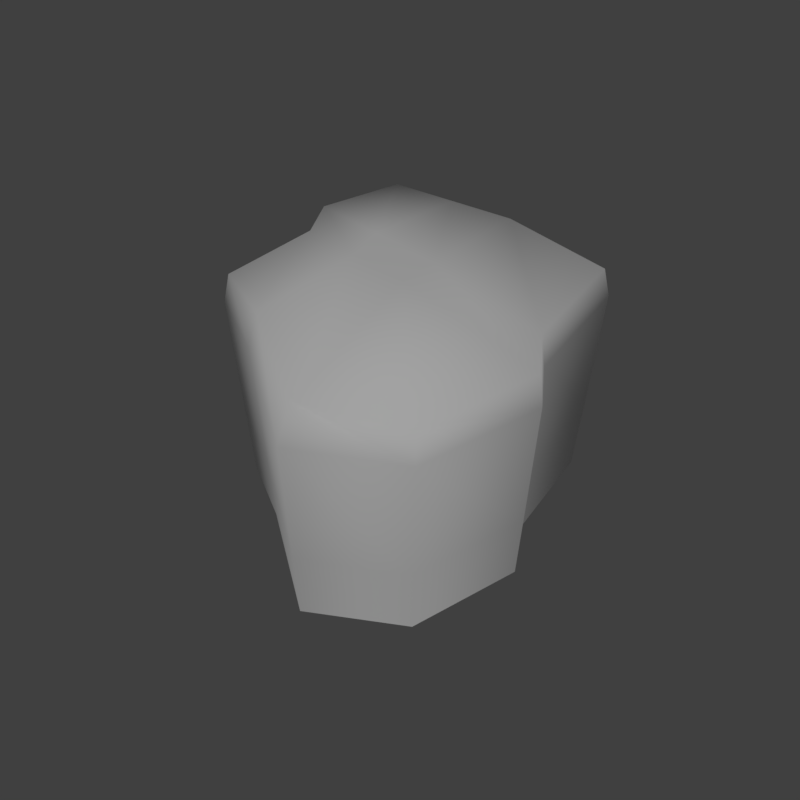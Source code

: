 # Source: rock_1.blend  (saved by Blender 2.79.0; exported with 4.5.12 LTS)
import bpy
from mathutils import Matrix  # noqa: F401  (used for matrix-valued properties, if any)

bpy.ops.wm.read_factory_settings(use_empty=True)
scene = bpy.context.scene
scene.name = 'Scene'

# ---- collections
col_collection_1 = bpy.data.collections.new('Collection 1'); scene.collection.children.link(col_collection_1)

# ---- materials (node trees are filled in below, after node groups)
mat_rock_1 = bpy.data.materials.new('rock_1')
mat_rock_1.alpha_threshold = 0.0
mat_rock_1.use_transparent_shadow = False
mat_rock_1.diffuse_color = (1.0, 1.0, 1.0, 1.0)
mat_rock_1.roughness = 0.5
mat_rock_1.specular_intensity = 0.0

# ---- material node trees

# ---- world
world_world = bpy.data.worlds.new('World'); scene.world = world_world
world_world.color = (0.05088, 0.05088, 0.05088)
world_world.use_sun_shadow = False
world_world.sun_shadow_jitter_overblur = 0.0
world_world.cycles.sampling_method = 'MANUAL'

# ---- cameras
cam_camera = bpy.data.cameras.new('Camera')
cam_camera.clip_end = 100.0
cam_camera.lens = 35.0
cam_camera.sensor_width = 32.0
cam_camera.sensor_height = 18.0
cam_camera.display_size = 2.0
cam_camera.dof.focus_distance = 0.0
cam_camera.dof.aperture_fstop = 128.0
cam_camera.dof.aperture_blades = 6

# ---- lights
light_hemi = bpy.data.lights.new('Hemi', 'SUN')
light_hemi.transmission_factor = 0.0
light_hemi.angle = 0.1993
light_hemi.energy = 1.0
light_hemi.shadow_buffer_clip_start = 0.5
light_hemi.shadow_soft_size = 0.1
light_hemi.shadow_cascade_max_distance = 1000.0

# ---- meshes
me_rock1 = bpy.data.meshes.new('Rock1')
me_rock1.from_pydata([(0.4629, 0.4723, 0.0), (0.4474, 0.4552, 0.9606), (0.3913, -0.4702, 0.0), (0.3781, -0.4566, 0.9606), (-0.5236, 0.403, 0.0), (-0.5068, 0.3882, 0.9606), (-0.406, -0.4702, 0.0), (-0.3931, -0.4566, 0.9606), (0.6945, 0.1531, 0.0), (0.4689, 0.4787, 0.8487), (0.6197, 0.1465, 0.9786), (0.3974, -0.4766, 0.8487), (0.04111, -0.4563, 0.0), (0.03938, -0.443, 0.972), (-0.412, -0.4766, 0.8487), (-0.5604, 0.001028, 0.0), (-0.4907, -0.0006939, 0.9786), (-0.5296, 0.4094, 0.8487), (0.04111, 0.5782, 0.0), (0.03938, 0.5576, 0.972), (0.03938, -0.0006938, 0.9975), (0.04111, 0.5807, 0.8487), (-0.5563, 0.001028, 0.8478), (0.04111, -0.4588, 0.8487), (0.6905, 0.1531, 0.8478), (-0.09687, -0.5267, 0.9684), (-0.09975, 0.4706, 0.0), (-0.09975, -0.5428, 0.0), (-0.09687, 0.4535, 0.9684), (-0.1044, -0.0006938, 0.9915), (-0.1017, 0.4743, 0.8487), (-0.1017, -0.5465, 0.8487), (0.4422, -0.2286, 0.9696), (-0.4832, -0.2346, 0.0), (0.4843, -0.2346, 0.0), (-0.4419, -0.2286, 0.9696), (0.03938, -0.2219, 0.9847), (-0.4842, -0.2378, 0.8483), (0.4853, -0.2378, 0.8483), (-0.1006, -0.2637, 0.98), (0.3943, -0.4734, 0.3199), (-0.409, -0.4734, 0.3199), (-0.5266, 0.4062, 0.3199), (0.04111, 0.5795, 0.3074), (-0.5584, 0.001028, 0.3104), (0.04111, -0.4575, 0.3074), (0.6925, 0.1531, 0.3104), (-0.1007, -0.5446, 0.3113), (-0.1007, 0.4724, 0.3113), (0.4848, -0.2362, 0.3151), (-0.4837, -0.2362, 0.3151), (0.4659, 0.4755, 0.3199)], [], [(38, 32, 3, 11), (31, 25, 7, 14), (22, 16, 5, 17), (21, 19, 1, 9), (20, 10, 1, 19), (29, 20, 19, 28), (39, 36, 20, 29), (36, 32, 10, 20), (43, 21, 9, 51), (48, 30, 21, 43), (30, 28, 19, 21), (44, 22, 17, 42), (50, 37, 22, 44), (37, 35, 16, 22), (47, 31, 14, 41), (40, 11, 23, 45), (11, 3, 13, 23), (49, 38, 11, 40), (51, 9, 24, 46), (9, 1, 10, 24), (45, 23, 31, 47), (17, 5, 28, 30), (42, 17, 30, 48), (35, 39, 29, 16), (16, 29, 28, 5), (23, 13, 25, 31), (7, 25, 39, 35), (46, 24, 38, 49), (14, 7, 35, 37), (41, 14, 37, 50), (13, 3, 32, 36), (25, 13, 36, 39), (24, 10, 32, 38), (6, 41, 50, 33), (8, 46, 49, 34), (4, 42, 48, 26), (12, 45, 47, 27), (0, 51, 46, 8), (34, 49, 40, 2), (2, 40, 45, 12), (27, 47, 41, 6), (33, 50, 44, 15), (15, 44, 42, 4), (26, 48, 43, 18), (18, 43, 51, 0)])
me_rock1.polygons.foreach_set('use_smooth', [True] * 45)
_uv = me_rock1.uv_layers.new(name='Mapa UV')
_uv.uv.foreach_set('vector', [0.5495, 0.223, 0.5666, 0.02741, 0.6414, 0.05483, 0.6295, 0.2271, 0.5507, 0.7131, 0.567, 0.5276, 0.6425, 0.5448, 0.6425, 0.7219, 0.137, 0.2143, 0.1713, 0.0, 0.3207, 0.05483, 0.3158, 0.2327, 0.1376, 0.7043, 0.1703, 0.5105, 0.3213, 0.5448, 0.3213, 0.7219, 0.8207, 0.2096, 0.7804, 0.4191, 0.6414, 0.3422, 0.6443, 0.1634, 0.8408, 0.1048, 0.8207, 0.2096, 0.6443, 0.1634, 0.6743, 0.08124, 0.9204, 0.1358, 0.9103, 0.2331, 0.8207, 0.2096, 0.8408, 0.1048, 0.9103, 0.2331, 0.8573, 0.4191, 0.7804, 0.4191, 0.8207, 0.2096, 0.1363, 0.8522, 0.1376, 0.7043, 0.3213, 0.7219, 0.3056, 0.8492, 0.06997, 0.8333, 0.06882, 0.6946, 0.1376, 0.7043, 0.1363, 0.8522, 0.06882, 0.6946, 0.1044, 0.5113, 0.1703, 0.5105, 0.1376, 0.7043, 0.1359, 0.3624, 0.137, 0.2143, 0.3158, 0.2327, 0.3052, 0.3593, 0.06985, 0.344, 0.0685, 0.2051, 0.137, 0.2143, 0.1359, 0.3624, 0.0685, 0.2051, 0.1049, 0.01165, 0.1713, 0.0, 0.137, 0.2143, 0.5422, 0.8507, 0.5507, 0.7131, 0.6425, 0.7219, 0.6269, 0.8492, 0.3249, 0.8145, 0.3213, 0.6849, 0.4589, 0.7043, 0.4575, 0.8522, 0.3213, 0.6849, 0.3598, 0.5122, 0.4915, 0.5105, 0.4589, 0.7043, 0.5412, 0.3608, 0.5495, 0.223, 0.6295, 0.2271, 0.6259, 0.3593, 0.3245, 0.3256, 0.3256, 0.1959, 0.4577, 0.2143, 0.4566, 0.3624, 0.3256, 0.1959, 0.3592, 0.0233, 0.4919, 0.0, 0.4577, 0.2143, 0.4575, 0.8522, 0.4589, 0.7043, 0.5507, 0.7131, 0.5422, 0.8507, 0.0, 0.6849, 0.03858, 0.5122, 0.1044, 0.5113, 0.06882, 0.6946, 0.003677, 0.8145, 0.0, 0.6849, 0.06882, 0.6946, 0.06997, 0.8333, 0.9305, 0.03846, 0.9204, 0.1358, 0.8408, 0.1048, 0.861, 1.368e-08, 0.861, 1.368e-08, 0.8408, 0.1048, 0.6743, 0.08124, 0.7072, 0.0, 0.4589, 0.7043, 0.4915, 0.5105, 0.567, 0.5276, 0.5507, 0.7131, 1.0, 0.07691, 1.0, 0.1668, 0.9204, 0.1358, 0.9305, 0.03846, 0.4566, 0.3624, 0.4577, 0.2143, 0.5495, 0.223, 0.5412, 0.3608, 0.003488, 0.1959, 0.03851, 0.0233, 0.1049, 0.01165, 0.0685, 0.2051, 0.003815, 0.3256, 0.003488, 0.1959, 0.0685, 0.2051, 0.06985, 0.344, 1.0, 0.2567, 0.9342, 0.4191, 0.8573, 0.4191, 0.9103, 0.2331, 1.0, 0.1668, 1.0, 0.2567, 0.9103, 0.2331, 0.9204, 0.1358, 0.4577, 0.2143, 0.4919, 0.0, 0.5666, 0.02741, 0.5495, 0.223, 0.007631, 0.4553, 0.003815, 0.3256, 0.06985, 0.344, 0.0712, 0.4829, 0.4554, 0.5105, 0.4566, 0.3624, 0.5412, 0.3608, 0.533, 0.4986, 0.007355, 0.944, 0.003677, 0.8145, 0.06997, 0.8333, 0.07112, 0.972, 0.4561, 0.9938, 0.4575, 0.8522, 0.5422, 0.8507, 0.5337, 0.9883, 0.3283, 0.4553, 0.3245, 0.3256, 0.4566, 0.3624, 0.4554, 0.5105, 0.533, 0.4986, 0.5412, 0.3608, 0.6259, 0.3593, 0.6105, 0.4868, 0.3286, 0.944, 0.3249, 0.8145, 0.4575, 0.8522, 0.4561, 0.9938, 0.5337, 0.9883, 0.5422, 0.8507, 0.6269, 0.8492, 0.6113, 0.9766, 0.0712, 0.4829, 0.06985, 0.344, 0.1359, 0.3624, 0.1348, 0.5105, 0.1348, 0.5105, 0.1359, 0.3624, 0.3052, 0.3593, 0.2898, 0.4868, 0.07112, 0.972, 0.06997, 0.8333, 0.1363, 0.8522, 0.1349, 0.9969, 0.1349, 0.9969, 0.1363, 0.8522, 0.3056, 0.8492, 0.29, 0.9766])
me_rock1.materials.append(mat_rock_1)
me_rock1.use_remesh_preserve_volume = False
me_rock1.use_remesh_preserve_attributes = False
me_rock1.use_mirror_vertex_groups = False
me_rock1.update()
me_rock1collider = bpy.data.meshes.new('Rock1Collider')
me_rock1collider.from_pydata([(0.62, 0.54, 1.0), (0.62, 0.54, 0.0), (0.62, -0.49, 1.0), (0.62, -0.49, 0.0), (-0.49, 0.54, 1.0), (-0.49, 0.54, 0.0), (-0.49, -0.49, 1.0), (-0.49, -0.49, 0.0)], [], [(1, 0, 2, 3), (3, 2, 6, 7), (5, 1, 3, 7), (5, 4, 0, 1), (0, 4, 6, 2), (7, 6, 4, 5)])
me_rock1collider.use_remesh_preserve_volume = False
me_rock1collider.use_remesh_preserve_attributes = False
me_rock1collider.use_mirror_vertex_groups = False
me_rock1collider.update()

# ---- objects
ob_camera = bpy.data.objects.new('Camera', cam_camera)
ob_rock1 = bpy.data.objects.new('Rock1', me_rock1)
ob_rock1collider__colonly = bpy.data.objects.new('Rock1Collider -colonly', me_rock1collider)
ob_hemi = bpy.data.objects.new('Hemi', light_hemi)

# ---- transforms, parenting, visibility, modifiers, constraints
ob_camera.location = (1.605, 1.555, 2.674)
ob_camera.rotation_euler = (0.7854, 1.04e-05, 2.356)
ob_camera.scale = (1.0, 1.0, 1.0)
ob_camera.hide_viewport = True
ob_camera.lineart.crease_threshold = 0.0
ob_rock1.location = (0.0, 0.0, 0.0)
ob_rock1.lineart.crease_threshold = 0.0
ob_rock1collider__colonly.parent = ob_rock1
ob_rock1collider__colonly.location = (0.0, 0.0, 0.0)
ob_rock1collider__colonly.hide_render = True
ob_rock1collider__colonly.display_type = 'WIRE'
ob_rock1collider__colonly.show_name = True
ob_rock1collider__colonly.show_wire = True
ob_rock1collider__colonly.show_all_edges = True
ob_rock1collider__colonly.show_in_front = True
ob_rock1collider__colonly.lineart.crease_threshold = 0.0
ob_hemi.location = (0.0, 0.0, 0.0)
ob_hemi.rotation_euler = (-0.588, 0.4478, -0.281)
ob_hemi.hide_viewport = True
ob_hemi.lineart.crease_threshold = 0.0

# ---- collection membership
col_collection_1.objects.link(ob_camera)
col_collection_1.objects.link(ob_rock1)
col_collection_1.objects.link(ob_rock1collider__colonly)
col_collection_1.objects.link(ob_hemi)

# ---- scene / render settings (as saved in the file)
scene.camera = ob_camera
scene.frame_start = 1; scene.frame_end = 250; scene.frame_set(1)
scene.render.engine = 'BLENDER_EEVEE_NEXT'
scene.render.resolution_x = 256
scene.render.resolution_y = 256
scene.render.resolution_percentage = 50
scene.render.dither_intensity = 0.0
scene.render.film_transparent = True
scene.cycles.use_denoising = False
scene.cycles.samples = 128
scene.cycles.sampling_pattern = 'TABULATED_SOBOL'
scene.cycles.use_adaptive_sampling = False
scene.cycles.use_light_tree = False
scene.cycles.blur_glossy = 0.0
scene.cycles.sample_clamp_indirect = 0.0
scene.view_settings.view_transform = 'Standard'
bpy.context.view_layer.update()
